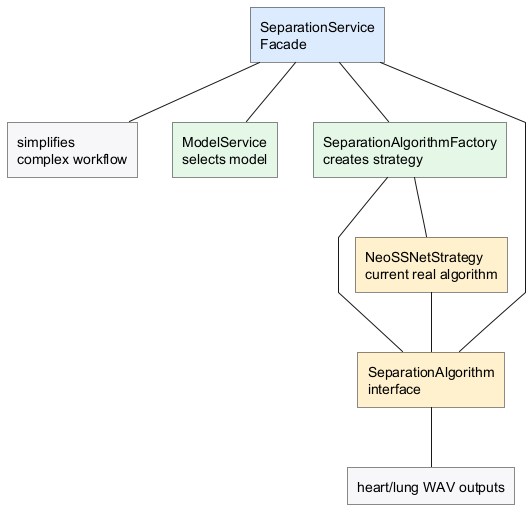

The diagram above was rendered by PlantUML. Its source (embedded in the PNG):
@startuml
' Alternative 4: minimal concept-map style.

skinparam shadowing false
skinparam linetype polyline
skinparam rectangle {
  RoundCorner 0
}

rectangle "SeparationService\nFacade" as A #DCEBFF
rectangle "simplifies\ncomplex workflow" as B #F6F7F9
rectangle "ModelService\nselects model" as C #E4F7E7
rectangle "SeparationAlgorithmFactory\ncreates strategy" as D #E4F7E7
rectangle "SeparationAlgorithm\ninterface" as E #FFF1CC
rectangle "NeoSSNetStrategy\ncurrent real algorithm" as F #FFF1CC
rectangle "heart/lung WAV outputs" as G #F6F7F9

A -- B
A -- C
A -- D
D -- E
D -- F
F -- E
A -- E
E -- G

@enduml